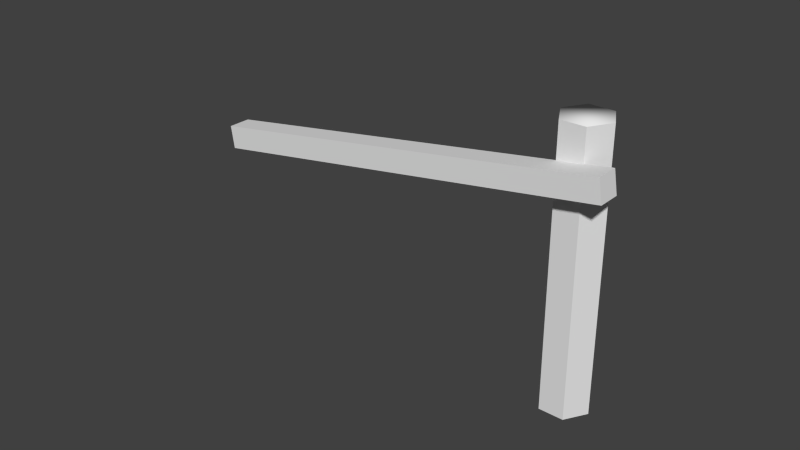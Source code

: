 # Source: Fence_Half.blend  (saved by Blender 2.59.0; exported with 4.5.12 LTS)
import bpy
from mathutils import Matrix  # noqa: F401  (used for matrix-valued properties, if any)

bpy.ops.wm.read_factory_settings(use_empty=True)
scene = bpy.context.scene
scene.name = 'Scene'

# ---- collections
col_collection_1 = bpy.data.collections.new('Collection 1'); scene.collection.children.link(col_collection_1)

# ---- materials (node trees are filled in below, after node groups)
mat_initialshadinggroup = bpy.data.materials.new('initialShadingGroup')
mat_initialshadinggroup.alpha_threshold = 0.0
mat_initialshadinggroup.use_transparent_shadow = False
mat_initialshadinggroup.roughness = 0.5
mat_initialshadinggroup.line_color = (0.0, 0.0, 0.0, 1.0)

# ---- material node trees

# ---- world
world_world = bpy.data.worlds.new('World'); scene.world = world_world
world_world.color = (0.05088, 0.05088, 0.05088)
world_world.use_sun_shadow = False
world_world.sun_shadow_jitter_overblur = 0.0
world_world.cycles.sampling_method = 'MANUAL'
world_world.cycles.sample_map_resolution = 256

# ---- meshes
me_polysurface23 = bpy.data.meshes.new('polySurface23')
me_polysurface23.from_pydata([(-0.6241, 0.4081, -0.3588), (1.824, -0.02187, 0.8177), (1.845, 0.1263, 0.8279), (-0.6029, 0.5563, -0.3486), (1.91, 0.1263, 0.6927), (-0.5379, 0.5563, -0.4838), (1.889, -0.02187, 0.6825), (-0.5591, 0.4081, -0.494), (-0.5672, -1.09, -0.01841), (-0.4175, -1.09, 0.05505), (-0.4175, 0.7337, 0.05505), (-0.5672, 0.7337, -0.01841), (-0.279, -1.09, -0.03785), (-0.279, 0.7337, -0.03785), (-0.2903, -1.09, -0.2042), (-0.2903, 0.7337, -0.2042), (-0.4399, -1.09, -0.2777), (-0.4399, 0.7337, -0.2777), (-0.5784, -1.09, -0.1848), (-0.5784, 0.7337, -0.1848)], [], [(0, 1, 2, 3), (3, 2, 4, 5), (5, 4, 6, 7), (1, 0, 7, 6), (1, 6, 4, 2), (7, 0, 3, 5), (8, 9, 10, 11), (9, 12, 13, 10), (12, 14, 15, 13), (14, 16, 17, 15), (16, 18, 19, 17), (18, 8, 11, 19), (13, 15, 17, 19), (13, 19, 11, 10)])
me_polysurface23.polygons.foreach_set('use_smooth', [0, 0, 0, 0, 0, 0, 0, 0, 0, 0, 0, 0, 1, 1])
_uv = me_polysurface23.uv_layers.new(name='UVTex')
_uv.uv.foreach_set('vector', [0.375, 0.0, 0.625, 0.0, 0.625, 0.25, 0.375, 0.25, 0.375, 0.25, 0.625, 0.25, 0.625, 0.5, 0.375, 0.5, 0.375, 0.5, 0.625, 0.5, 0.625, 0.75, 0.375, 0.75, 0.625, 1.0, 0.375, 1.0, 0.375, 0.75, 0.625, 0.75, 0.625, 0.0, 0.875, 0.0, 0.875, 0.25, 0.625, 0.25, 0.125, 0.0, 0.375, 0.0, 0.375, 0.25, 0.125, 0.25, 0.375, 0.3125, 0.4167, 0.3125, 0.4167, 0.6884, 0.375, 0.6884, 0.4167, 0.3125, 0.4583, 0.3125, 0.4583, 0.6884, 0.4167, 0.6884, 0.4583, 0.3125, 0.5, 0.3125, 0.5, 0.6884, 0.4583, 0.6884, 0.5, 0.3125, 0.5417, 0.3125, 0.5417, 0.6884, 0.5, 0.6884, 0.5417, 0.3125, 0.5833, 0.3125, 0.5833, 0.6884, 0.5417, 0.6884, 0.5833, 0.3125, 0.625, 0.3125, 0.625, 0.6884, 0.5833, 0.6884, 0.3438, 0.8438, 0.4219, 0.7084, 0.5781, 0.7084, 0.6562, 0.8438, 0.3438, 0.8438, 0.6562, 0.8438, 0.5781, 0.9791, 0.4219, 0.9791])
me_polysurface23.materials.append(mat_initialshadinggroup)
me_polysurface23.use_remesh_preserve_volume = False
me_polysurface23.use_remesh_preserve_attributes = False
me_polysurface23.use_mirror_vertex_groups = False
me_polysurface23.update()

# ---- objects
ob_mesh = bpy.data.objects.new('Mesh', me_polysurface23)

# ---- transforms, parenting, visibility, modifiers, constraints
ob_mesh.location = (-34.47, -4.205, 51.68)
ob_mesh.rotation_euler = (1.571, 0.0, 3.59)
ob_mesh.scale = (50.06, 50.06, 50.06)
ob_mesh.lineart.crease_threshold = 0.0

# ---- collection membership
col_collection_1.objects.link(ob_mesh)

# ---- scene / render settings (as saved in the file)
scene.frame_start = 1; scene.frame_end = 250; scene.frame_set(1)
scene.render.engine = 'BLENDER_EEVEE_NEXT'
scene.render.image_settings.color_mode = 'RGB'
scene.render.image_settings.compression = 90
scene.render.resolution_percentage = 50
scene.render.dither_intensity = 0.0
scene.render.bake_margin = 2
scene.render.bake_bias = 0.0
scene.cycles.use_denoising = False
scene.cycles.samples = 10
scene.cycles.sampling_pattern = 'TABULATED_SOBOL'
scene.cycles.light_sampling_threshold = 0.0
scene.cycles.use_adaptive_sampling = False
scene.cycles.use_light_tree = False
scene.cycles.blur_glossy = 0.0
scene.cycles.volume_bounces = 1
scene.cycles.pixel_filter_type = 'GAUSSIAN'
scene.cycles.sample_clamp_indirect = 0.0
scene.view_settings.view_transform = 'Standard'
bpy.context.view_layer.update()

# ---- added for rendering (the .blend has no active camera and no usable light): camera, sun
cam_auto = bpy.data.cameras.new('AutoCamera')
cam_auto.lens = 50.0
cam_auto.sensor_width = 36.0
cam_auto.clip_end = 3324.65
ob_auto_camera = bpy.data.objects.new('AutoCamera', cam_auto)
scene.collection.objects.link(ob_auto_camera)
ob_auto_camera.location = (122.329, -237.949, 194.311)
ob_auto_camera.rotation_euler = (1.09748, -7.21219e-08, 0.694738)
scene.camera = ob_auto_camera
light_auto_sun = bpy.data.lights.new('AutoSun', 'SUN')
light_auto_sun.energy = 3.0
light_auto_sun.angle = 0.0523599
ob_auto_sun = bpy.data.objects.new('AutoSun', light_auto_sun)
scene.collection.objects.link(ob_auto_sun)
ob_auto_sun.rotation_euler = (0.872665, 0.174533, 0.523599)
bpy.context.view_layer.update()
